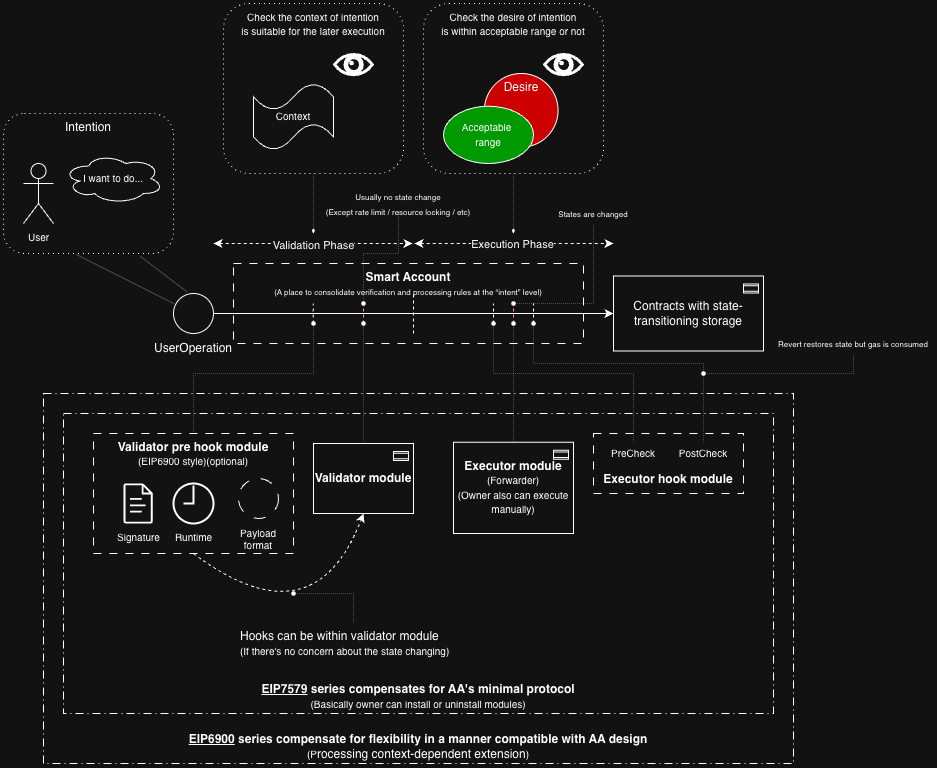

The diagram above was exported from draw.io. Its source (the exported page's mxGraphModel, read from the mxfile embedded in the PNG):
<mxGraphModel dx="1197" dy="1949" grid="1" gridSize="10" guides="1" tooltips="1" connect="1" arrows="1" fold="1" page="1" pageScale="1" pageWidth="827" pageHeight="1169" math="0" shadow="0">
  <root>
    <mxCell id="0" />
    <mxCell id="1" parent="0" />
    <mxCell id="pgtDhoMMLBFbvvIUfuzX-85" parent="1" style="rounded=0;whiteSpace=wrap;html=1;fillColor=none;dashed=1;dashPattern=8 4 1 4;verticalAlign=bottom;" value="&lt;b&gt;&lt;u&gt;EIP6900&lt;/u&gt; series &lt;/b&gt;&lt;font&gt;&lt;b&gt;c&lt;font style=&quot;&quot;&gt;ompensate for flexibility in a manner compatible with AA design&lt;/font&gt;&lt;/b&gt;&lt;/font&gt;&lt;div&gt;&lt;font style=&quot;font-size: 10px;&quot;&gt;(P&lt;/font&gt;&lt;span style=&quot;background-color: transparent; color: light-dark(rgb(0, 0, 0), rgb(255, 255, 255));&quot;&gt;rocessing context-dependent extension&lt;/span&gt;&lt;span style=&quot;font-size: 10px; background-color: transparent; color: light-dark(rgb(0, 0, 0), rgb(255, 255, 255));&quot;&gt;)&lt;/span&gt;&lt;/div&gt;" vertex="1">
      <mxGeometry height="370" width="750" x="70" y="300" as="geometry" />
    </mxCell>
    <mxCell id="pgtDhoMMLBFbvvIUfuzX-82" parent="1" style="rounded=0;whiteSpace=wrap;html=1;fillColor=none;dashed=1;dashPattern=8 4 1 4;verticalAlign=bottom;" value="&lt;b&gt;&lt;u&gt;EIP7579&lt;/u&gt; series compensates for AA's minimal protocol&lt;/b&gt;&lt;div&gt;&lt;font style=&quot;font-size: 10px;&quot;&gt;(Basically owner can install or uninstall modules)&lt;/font&gt;&lt;/div&gt;" vertex="1">
      <mxGeometry height="300" width="710" x="90" y="320" as="geometry" />
    </mxCell>
    <mxCell id="pgtDhoMMLBFbvvIUfuzX-59" parent="1" style="rounded=0;whiteSpace=wrap;html=1;fillColor=none;dashed=1;dashPattern=8 8;verticalAlign=bottom;spacingBottom=5;" value="&lt;b&gt;Executor hook module&lt;/b&gt;" vertex="1">
      <mxGeometry height="60" width="150" x="620" y="340" as="geometry" />
    </mxCell>
    <mxCell id="pgtDhoMMLBFbvvIUfuzX-60" parent="1" style="rounded=0;whiteSpace=wrap;html=1;fillColor=none;dashed=1;dashPattern=8 8;verticalAlign=top;" value="&lt;b&gt;Smart Account&lt;/b&gt;&lt;div&gt;&lt;font style=&quot;font-size: 8px;&quot;&gt;(A place to consolidate verification and processing rules at the “intent” level)&lt;/font&gt;&lt;/div&gt;" vertex="1">
      <mxGeometry height="80" width="350" x="260" y="170" as="geometry" />
    </mxCell>
    <mxCell id="pgtDhoMMLBFbvvIUfuzX-28" parent="1" style="rounded=1;whiteSpace=wrap;html=1;fillColor=none;dashed=1;dashPattern=1 4;strokeWidth=1;verticalAlign=top;" value="&lt;font style=&quot;font-size: 10px;&quot;&gt;Check the desire of intention&lt;br&gt;&lt;/font&gt;&lt;div&gt;&lt;font style=&quot;font-size: 10px;&quot;&gt;is within acceptable range or not&lt;/font&gt;&lt;/div&gt;" vertex="1">
      <mxGeometry height="170" width="180" x="450" y="-90" as="geometry" />
    </mxCell>
    <mxCell id="pgtDhoMMLBFbvvIUfuzX-24" parent="1" style="rounded=1;whiteSpace=wrap;html=1;fillColor=none;dashed=1;dashPattern=1 4;strokeWidth=1;verticalAlign=top;" value="&lt;font style=&quot;font-size: 10px;&quot;&gt;Check the context of intention&lt;/font&gt;&lt;div&gt;&lt;font style=&quot;font-size: 10px;&quot;&gt;is suitable for the later execution&lt;/font&gt;&lt;/div&gt;" vertex="1">
      <mxGeometry height="170" width="180" x="250" y="-90" as="geometry" />
    </mxCell>
    <mxCell id="pgtDhoMMLBFbvvIUfuzX-15" edge="1" parent="1" source="pgtDhoMMLBFbvvIUfuzX-3" style="edgeStyle=orthogonalEdgeStyle;rounded=0;orthogonalLoop=1;jettySize=auto;html=1;" target="pgtDhoMMLBFbvvIUfuzX-13" value="">
      <mxGeometry relative="1" as="geometry">
        <mxPoint x="300" y="220" as="targetPoint" />
      </mxGeometry>
    </mxCell>
    <mxCell id="pgtDhoMMLBFbvvIUfuzX-3" parent="1" style="ellipse;whiteSpace=wrap;html=1;aspect=fixed;fillColor=none;" value="" vertex="1">
      <mxGeometry height="40" width="40" x="200" y="200" as="geometry" />
    </mxCell>
    <mxCell id="pgtDhoMMLBFbvvIUfuzX-4" parent="1" style="text;html=1;whiteSpace=wrap;strokeColor=none;fillColor=none;align=center;verticalAlign=middle;rounded=0;" value="UserOperation" vertex="1">
      <mxGeometry height="30" width="100" x="170" y="240" as="geometry" />
    </mxCell>
    <mxCell id="pgtDhoMMLBFbvvIUfuzX-10" connectable="0" parent="1" style="group" value="" vertex="1">
      <mxGeometry height="140" width="170" x="30" y="20" as="geometry" />
    </mxCell>
    <mxCell id="pgtDhoMMLBFbvvIUfuzX-7" parent="pgtDhoMMLBFbvvIUfuzX-10" style="rounded=1;whiteSpace=wrap;html=1;fillColor=none;dashed=1;dashPattern=1 4;strokeWidth=1;verticalAlign=top;" value="Intention" vertex="1">
      <mxGeometry height="140" width="170" as="geometry" />
    </mxCell>
    <mxCell id="pgtDhoMMLBFbvvIUfuzX-1" parent="pgtDhoMMLBFbvvIUfuzX-10" style="shape=umlActor;verticalLabelPosition=bottom;verticalAlign=top;html=1;outlineConnect=0;" value="&lt;font style=&quot;font-size: 10px;&quot;&gt;User&lt;/font&gt;" vertex="1">
      <mxGeometry height="60" width="30" x="20" y="50" as="geometry" />
    </mxCell>
    <mxCell id="pgtDhoMMLBFbvvIUfuzX-5" parent="pgtDhoMMLBFbvvIUfuzX-10" style="ellipse;shape=cloud;whiteSpace=wrap;html=1;fillColor=none;" value="&lt;font style=&quot;font-size: 10px;&quot;&gt;I want to do...&lt;/font&gt;" vertex="1">
      <mxGeometry height="50" width="100" x="60" y="40" as="geometry" />
    </mxCell>
    <mxCell id="pgtDhoMMLBFbvvIUfuzX-11" edge="1" parent="1" source="pgtDhoMMLBFbvvIUfuzX-7" style="endArrow=none;html=1;rounded=0;exitX=0.429;exitY=1.007;exitDx=0;exitDy=0;exitPerimeter=0;strokeWidth=0.25;" value="">
      <mxGeometry height="50" relative="1" width="50" as="geometry">
        <mxPoint x="140" y="160" as="sourcePoint" />
        <mxPoint x="200" y="210" as="targetPoint" />
      </mxGeometry>
    </mxCell>
    <mxCell id="pgtDhoMMLBFbvvIUfuzX-12" edge="1" parent="1" source="pgtDhoMMLBFbvvIUfuzX-7" style="endArrow=none;html=1;rounded=0;entryX=0.325;entryY=-0.05;entryDx=0;entryDy=0;exitX=0.806;exitY=1.021;exitDx=0;exitDy=0;exitPerimeter=0;strokeWidth=0.25;entryPerimeter=0;" target="pgtDhoMMLBFbvvIUfuzX-3" value="">
      <mxGeometry height="50" relative="1" width="50" as="geometry">
        <mxPoint x="200" y="160" as="sourcePoint" />
        <mxPoint x="260" y="210" as="targetPoint" />
      </mxGeometry>
    </mxCell>
    <mxCell id="pgtDhoMMLBFbvvIUfuzX-13" parent="1" style="html=1;outlineConnect=0;whiteSpace=wrap;fillColor=none;shape=mxgraph.archimate3.application;appType=contract;archiType=square;" value="Contracts with state-transitioning storage" vertex="1">
      <mxGeometry height="75" width="150" x="640" y="182.5" as="geometry" />
    </mxCell>
    <mxCell id="pgtDhoMMLBFbvvIUfuzX-16" edge="1" parent="1" style="endArrow=none;html=1;rounded=0;dashed=1;" value="">
      <mxGeometry height="50" relative="1" width="50" as="geometry">
        <mxPoint x="440" y="240" as="sourcePoint" />
        <mxPoint x="440" y="200" as="targetPoint" />
      </mxGeometry>
    </mxCell>
    <mxCell id="pgtDhoMMLBFbvvIUfuzX-17" edge="1" parent="1" style="endArrow=classic;startArrow=classic;html=1;rounded=0;dashed=1;" value="">
      <mxGeometry height="50" relative="1" width="50" as="geometry">
        <mxPoint x="240" y="150" as="sourcePoint" />
        <mxPoint x="439" y="150" as="targetPoint" />
      </mxGeometry>
    </mxCell>
    <mxCell id="pgtDhoMMLBFbvvIUfuzX-19" connectable="0" parent="pgtDhoMMLBFbvvIUfuzX-17" style="edgeLabel;html=1;align=center;verticalAlign=middle;resizable=0;points=[];" value="Validation Phase" vertex="1">
      <mxGeometry relative="1" x="0.0428" y="-1" as="geometry">
        <mxPoint x="-4" as="offset" />
      </mxGeometry>
    </mxCell>
    <mxCell id="pgtDhoMMLBFbvvIUfuzX-18" edge="1" parent="1" style="endArrow=classic;startArrow=classic;html=1;rounded=0;dashed=1;" value="">
      <mxGeometry height="50" relative="1" width="50" as="geometry">
        <mxPoint x="441" y="150" as="sourcePoint" />
        <mxPoint x="640" y="150" as="targetPoint" />
      </mxGeometry>
    </mxCell>
    <mxCell id="pgtDhoMMLBFbvvIUfuzX-20" connectable="0" parent="pgtDhoMMLBFbvvIUfuzX-18" style="edgeLabel;html=1;align=center;verticalAlign=middle;resizable=0;points=[];" value="Execution Phase" vertex="1">
      <mxGeometry relative="1" x="0.0615" y="-2" as="geometry">
        <mxPoint x="-9" y="-2" as="offset" />
      </mxGeometry>
    </mxCell>
    <mxCell id="pgtDhoMMLBFbvvIUfuzX-21" parent="1" style="shape=mxgraph.signs.healthcare.eye;html=1;pointerEvents=1;fillColor=light-dark(#FFFFFF,#FFFFFF);verticalLabelPosition=bottom;verticalAlign=top;align=center;strokeColor=default;aspect=fixed;" value="" vertex="1">
      <mxGeometry height="22.22" width="40" x="360" y="-40" as="geometry" />
    </mxCell>
    <mxCell id="pgtDhoMMLBFbvvIUfuzX-22" parent="1" style="shape=tape;whiteSpace=wrap;html=1;fillColor=none;aspect=fixed;" value="&lt;font style=&quot;font-size: 10px;&quot;&gt;Context&lt;/font&gt;" vertex="1">
      <mxGeometry height="66.67" width="80" x="280" y="-10" as="geometry" />
    </mxCell>
    <mxCell id="pgtDhoMMLBFbvvIUfuzX-27" edge="1" parent="1" style="endArrow=none;dashed=1;html=1;dashPattern=1 3;strokeWidth=0.5;rounded=0;entryX=0.5;entryY=1;entryDx=0;entryDy=0;endFill=0;startArrow=diamondThin;startFill=1;endSize=4;startSize=4;" target="pgtDhoMMLBFbvvIUfuzX-24" value="">
      <mxGeometry height="50" relative="1" width="50" as="geometry">
        <mxPoint x="340" y="140" as="sourcePoint" />
        <mxPoint x="340" y="290" as="targetPoint" />
      </mxGeometry>
    </mxCell>
    <mxCell id="pgtDhoMMLBFbvvIUfuzX-29" parent="1" style="shape=mxgraph.signs.healthcare.eye;html=1;pointerEvents=1;fillColor=light-dark(#FFFFFF,#FFFFFF);verticalLabelPosition=bottom;verticalAlign=top;align=center;strokeColor=default;aspect=fixed;" value="" vertex="1">
      <mxGeometry height="22.22" width="40" x="570" y="-40" as="geometry" />
    </mxCell>
    <mxCell id="pgtDhoMMLBFbvvIUfuzX-36" connectable="0" parent="1" style="group;aspect=fixed;" value="" vertex="1">
      <mxGeometry height="90" width="114.55" x="470" y="-20" as="geometry" />
    </mxCell>
    <mxCell id="pgtDhoMMLBFbvvIUfuzX-31" parent="pgtDhoMMLBFbvvIUfuzX-36" style="ellipse;whiteSpace=wrap;html=1;aspect=fixed;fillColor=#CC0000;verticalAlign=top;" value="&lt;div&gt;&lt;span style=&quot;background-color: transparent; color: light-dark(rgb(0, 0, 0), rgb(255, 255, 255));&quot;&gt;Desire&lt;/span&gt;&lt;/div&gt;" vertex="1">
      <mxGeometry height="73.63636363636364" width="73.63636363636364" x="40.910714285714285" as="geometry" />
    </mxCell>
    <mxCell id="pgtDhoMMLBFbvvIUfuzX-32" parent="pgtDhoMMLBFbvvIUfuzX-36" style="ellipse;whiteSpace=wrap;html=1;fillColor=#009900;verticalAlign=middle;" value="&lt;font style=&quot;font-size: 10px;&quot;&gt;Acceptable&amp;nbsp;&lt;/font&gt;&lt;div&gt;&lt;font style=&quot;font-size: 10px;&quot;&gt;range&lt;/font&gt;&lt;/div&gt;" vertex="1">
      <mxGeometry height="57.27272727272727" width="90.00357142857142" y="32.72727272727273" as="geometry" />
    </mxCell>
    <mxCell id="pgtDhoMMLBFbvvIUfuzX-37" edge="1" parent="1" style="endArrow=none;dashed=1;html=1;dashPattern=1 3;strokeWidth=0.5;rounded=0;endFill=0;startArrow=diamondThin;startFill=1;endSize=4;startSize=4;entryX=0.5;entryY=1;entryDx=0;entryDy=0;" target="pgtDhoMMLBFbvvIUfuzX-28" value="">
      <mxGeometry height="50" relative="1" width="50" as="geometry">
        <mxPoint x="540" y="140" as="sourcePoint" />
        <mxPoint x="540" y="280" as="targetPoint" />
      </mxGeometry>
    </mxCell>
    <mxCell id="pgtDhoMMLBFbvvIUfuzX-40" edge="1" parent="1" style="endArrow=none;html=1;rounded=0;dashed=1;" value="">
      <mxGeometry height="50" relative="1" width="50" as="geometry">
        <mxPoint x="339.79" y="230" as="sourcePoint" />
        <mxPoint x="339.79" y="210" as="targetPoint" />
      </mxGeometry>
    </mxCell>
    <mxCell id="pgtDhoMMLBFbvvIUfuzX-41" edge="1" parent="1" style="endArrow=none;html=1;rounded=0;dashed=1;" value="">
      <mxGeometry height="50" relative="1" width="50" as="geometry">
        <mxPoint x="560" y="230" as="sourcePoint" />
        <mxPoint x="560" y="210" as="targetPoint" />
      </mxGeometry>
    </mxCell>
    <mxCell id="pgtDhoMMLBFbvvIUfuzX-42" edge="1" parent="1" style="endArrow=none;html=1;rounded=0;dashed=1;" value="">
      <mxGeometry height="50" relative="1" width="50" as="geometry">
        <mxPoint x="520" y="230" as="sourcePoint" />
        <mxPoint x="520" y="210" as="targetPoint" />
      </mxGeometry>
    </mxCell>
    <mxCell id="pgtDhoMMLBFbvvIUfuzX-44" parent="1" style="text;html=1;whiteSpace=wrap;strokeColor=none;fillColor=none;align=center;verticalAlign=middle;rounded=0;" value="&lt;font style=&quot;font-size: 10px;&quot;&gt;PreCheck&lt;/font&gt;" vertex="1">
      <mxGeometry height="22.5" width="20" x="650" y="348.75" as="geometry" />
    </mxCell>
    <mxCell id="pgtDhoMMLBFbvvIUfuzX-45" parent="1" style="text;html=1;whiteSpace=wrap;strokeColor=none;fillColor=none;align=center;verticalAlign=middle;rounded=0;" value="&lt;font style=&quot;font-size: 10px;&quot;&gt;PostCheck&lt;/font&gt;" vertex="1">
      <mxGeometry height="20" width="20" x="720" y="350" as="geometry" />
    </mxCell>
    <mxCell id="pgtDhoMMLBFbvvIUfuzX-46" edge="1" parent="1" style="endArrow=none;dashed=1;html=1;dashPattern=1 3;strokeWidth=0.5;rounded=0;entryX=0.5;entryY=0;entryDx=0;entryDy=0;endFill=0;startArrow=oval;startFill=1;endSize=4;startSize=4;" target="pgtDhoMMLBFbvvIUfuzX-61" value="">
      <mxGeometry height="50" relative="1" width="50" as="geometry">
        <Array as="points">
          <mxPoint x="340" y="280" />
          <mxPoint x="220" y="280" />
        </Array>
        <mxPoint x="340" y="230" as="sourcePoint" />
        <mxPoint x="410" y="278.75" as="targetPoint" />
      </mxGeometry>
    </mxCell>
    <mxCell id="pgtDhoMMLBFbvvIUfuzX-47" edge="1" parent="1" style="endArrow=none;dashed=1;html=1;dashPattern=1 3;strokeWidth=0.5;rounded=0;entryX=0.5;entryY=0;entryDx=0;entryDy=0;endFill=0;startArrow=oval;startFill=1;endSize=4;startSize=4;" target="pgtDhoMMLBFbvvIUfuzX-44" value="">
      <mxGeometry height="50" relative="1" width="50" as="geometry">
        <Array as="points">
          <mxPoint x="520" y="280" />
          <mxPoint x="580" y="280" />
          <mxPoint x="660" y="280" />
        </Array>
        <mxPoint x="520" y="230" as="sourcePoint" />
        <mxPoint x="570" y="278" as="targetPoint" />
      </mxGeometry>
    </mxCell>
    <mxCell id="pgtDhoMMLBFbvvIUfuzX-48" edge="1" parent="1" style="endArrow=none;dashed=1;html=1;dashPattern=1 3;strokeWidth=0.5;rounded=0;entryX=0.5;entryY=0;entryDx=0;entryDy=0;endFill=0;startArrow=oval;startFill=1;endSize=4;startSize=4;" target="pgtDhoMMLBFbvvIUfuzX-45" value="">
      <mxGeometry height="50" relative="1" width="50" as="geometry">
        <Array as="points">
          <mxPoint x="560" y="270" />
          <mxPoint x="600" y="270" />
          <mxPoint x="730" y="270" />
        </Array>
        <mxPoint x="560" y="230" as="sourcePoint" />
        <mxPoint x="530" y="248" as="targetPoint" />
      </mxGeometry>
    </mxCell>
    <mxCell id="pgtDhoMMLBFbvvIUfuzX-49" edge="1" parent="1" style="endArrow=none;html=1;rounded=0;dashed=1;strokeColor=#FF9999;" value="">
      <mxGeometry height="50" relative="1" width="50" as="geometry">
        <mxPoint x="390" y="230" as="sourcePoint" />
        <mxPoint x="390" y="210" as="targetPoint" />
      </mxGeometry>
    </mxCell>
    <mxCell id="pgtDhoMMLBFbvvIUfuzX-50" edge="1" parent="1" style="endArrow=none;html=1;rounded=0;dashed=1;strokeColor=#FF9999;" value="">
      <mxGeometry height="50" relative="1" width="50" as="geometry">
        <mxPoint x="540" y="230" as="sourcePoint" />
        <mxPoint x="540" y="210" as="targetPoint" />
      </mxGeometry>
    </mxCell>
    <mxCell id="pgtDhoMMLBFbvvIUfuzX-51" parent="1" style="text;html=1;whiteSpace=wrap;strokeColor=none;fillColor=none;align=center;verticalAlign=middle;rounded=0;" value="&lt;font style=&quot;font-size: 8px;&quot;&gt;Usually no state change&lt;/font&gt;&lt;div&gt;&lt;font style=&quot;&quot;&gt;&lt;span style=&quot;font-size: 8px;&quot;&gt;(Except rate limit / resource locking / etc)&lt;/span&gt;&lt;/font&gt;&lt;/div&gt;" vertex="1">
      <mxGeometry height="20" width="150" x="350" y="100" as="geometry" />
    </mxCell>
    <mxCell id="pgtDhoMMLBFbvvIUfuzX-52" edge="1" parent="1" style="endArrow=none;dashed=1;html=1;dashPattern=1 3;strokeWidth=0.5;rounded=0;entryX=0.5;entryY=1;entryDx=0;entryDy=0;endFill=0;startArrow=oval;startFill=1;endSize=4;startSize=4;" target="pgtDhoMMLBFbvvIUfuzX-51" value="">
      <mxGeometry height="50" relative="1" width="50" as="geometry">
        <Array as="points">
          <mxPoint x="390" y="160" />
          <mxPoint x="425" y="160" />
        </Array>
        <mxPoint x="390" y="210" as="sourcePoint" />
        <mxPoint x="410" y="258" as="targetPoint" />
      </mxGeometry>
    </mxCell>
    <mxCell id="pgtDhoMMLBFbvvIUfuzX-53" parent="1" style="text;html=1;whiteSpace=wrap;strokeColor=none;fillColor=none;align=center;verticalAlign=middle;rounded=0;" value="&lt;font style=&quot;font-size: 8px;&quot;&gt;States are changed&lt;/font&gt;" vertex="1">
      <mxGeometry height="20" width="100" x="570" y="110" as="geometry" />
    </mxCell>
    <mxCell id="pgtDhoMMLBFbvvIUfuzX-54" edge="1" parent="1" style="endArrow=none;dashed=1;html=1;dashPattern=1 3;strokeWidth=0.5;rounded=0;entryX=0.5;entryY=1;entryDx=0;entryDy=0;endFill=0;startArrow=oval;startFill=1;endSize=4;startSize=4;" target="pgtDhoMMLBFbvvIUfuzX-53" value="">
      <mxGeometry height="50" relative="1" width="50" as="geometry">
        <Array as="points">
          <mxPoint x="620" y="210" />
        </Array>
        <mxPoint x="540" y="210" as="sourcePoint" />
        <mxPoint x="620" y="257.5" as="targetPoint" />
      </mxGeometry>
    </mxCell>
    <mxCell id="pgtDhoMMLBFbvvIUfuzX-68" parent="1" style="html=1;outlineConnect=0;whiteSpace=wrap;fillColor=none;shape=mxgraph.archimate3.application;appType=contract;archiType=square;" value="&lt;b&gt;Validator module&lt;/b&gt;" vertex="1">
      <mxGeometry height="70" width="100" x="340" y="350" as="geometry" />
    </mxCell>
    <mxCell id="pgtDhoMMLBFbvvIUfuzX-69" parent="1" style="html=1;outlineConnect=0;whiteSpace=wrap;fillColor=none;shape=mxgraph.archimate3.application;appType=contract;archiType=square;" value="&lt;b&gt;Executor module&lt;/b&gt;&lt;div&gt;&lt;font style=&quot;font-size: 10px;&quot;&gt;(Forwarder)&lt;/font&gt;&lt;/div&gt;&lt;div style=&quot;&quot;&gt;&lt;font style=&quot;font-size: 10px;&quot;&gt;(Owner also can execute manually)&lt;/font&gt;&lt;/div&gt;" vertex="1">
      <mxGeometry height="91.25" width="120" x="480" y="348.75" as="geometry" />
    </mxCell>
    <mxCell id="pgtDhoMMLBFbvvIUfuzX-61" parent="1" style="rounded=0;whiteSpace=wrap;html=1;fillColor=none;dashed=1;dashPattern=8 8;verticalAlign=top;" value="&lt;b&gt;Validator pre hook module&lt;/b&gt;&lt;div&gt;&lt;font style=&quot;font-size: 10px;&quot;&gt;(EIP6900 style)(optional)&lt;/font&gt;&lt;/div&gt;" vertex="1">
      <mxGeometry height="120" width="200" x="120" y="340" as="geometry" />
    </mxCell>
    <mxCell id="pgtDhoMMLBFbvvIUfuzX-62" parent="1" style="sketch=0;outlineConnect=0;fontColor=#232F3E;gradientColor=none;fillColor=light-dark(#FFFFFF,#FFFFFF);strokeColor=none;dashed=0;verticalLabelPosition=bottom;verticalAlign=top;align=center;html=1;fontSize=12;fontStyle=0;aspect=fixed;pointerEvents=1;shape=mxgraph.aws4.document;" value="&lt;font style=&quot;font-size: 10px; color: light-dark(rgb(255, 255, 255), rgb(255, 255, 255));&quot;&gt;Signature&lt;/font&gt;" vertex="1">
      <mxGeometry height="40" width="29.23" x="150" y="390" as="geometry" />
    </mxCell>
    <mxCell id="pgtDhoMMLBFbvvIUfuzX-63" parent="1" style="html=1;verticalLabelPosition=bottom;align=center;labelBackgroundColor=none;verticalAlign=top;strokeWidth=2;strokeColor=light-dark(#FFFFFF,#FFFFFF);shadow=0;dashed=0;shape=mxgraph.ios7.icons.clock;fillColor=none;" value="&lt;span&gt;&lt;font style=&quot;font-size: 10px;&quot;&gt;Runtime&lt;/font&gt;&lt;/span&gt;" vertex="1">
      <mxGeometry height="40" width="40" x="200" y="390" as="geometry" />
    </mxCell>
    <mxCell id="pgtDhoMMLBFbvvIUfuzX-66" connectable="0" parent="1" style="group" value="" vertex="1">
      <mxGeometry height="75" width="50" x="260" y="385" as="geometry" />
    </mxCell>
    <mxCell id="pgtDhoMMLBFbvvIUfuzX-64" parent="pgtDhoMMLBFbvvIUfuzX-66" style="ellipse;whiteSpace=wrap;html=1;aspect=fixed;fillColor=none;dashed=1;dashPattern=12 12;" value="" vertex="1">
      <mxGeometry height="40" width="40" x="5" as="geometry" />
    </mxCell>
    <mxCell id="pgtDhoMMLBFbvvIUfuzX-65" parent="pgtDhoMMLBFbvvIUfuzX-66" style="text;html=1;whiteSpace=wrap;strokeColor=none;fillColor=none;align=center;verticalAlign=middle;rounded=0;fontSize=10;" value="Payload&lt;div&gt;format&lt;/div&gt;" vertex="1">
      <mxGeometry height="30" width="50" y="45" as="geometry" />
    </mxCell>
    <mxCell id="pgtDhoMMLBFbvvIUfuzX-72" edge="1" parent="1" style="endArrow=none;dashed=1;html=1;dashPattern=1 3;strokeWidth=0.5;rounded=0;entryX=0.5;entryY=0;entryDx=0;entryDy=0;endFill=0;startArrow=oval;startFill=1;endSize=4;startSize=4;entryPerimeter=0;" target="pgtDhoMMLBFbvvIUfuzX-68" value="">
      <mxGeometry height="50" relative="1" width="50" as="geometry">
        <Array as="points">
          <mxPoint x="390" y="280" />
        </Array>
        <mxPoint x="390" y="230" as="sourcePoint" />
        <mxPoint x="450" y="510" as="targetPoint" />
      </mxGeometry>
    </mxCell>
    <mxCell id="pgtDhoMMLBFbvvIUfuzX-74" edge="1" parent="1" source="pgtDhoMMLBFbvvIUfuzX-61" style="endArrow=classic;startArrow=none;html=1;rounded=0;entryX=0.5;entryY=1;entryDx=0;entryDy=0;entryPerimeter=0;exitX=0.5;exitY=1;exitDx=0;exitDy=0;curved=1;startFill=0;dashed=1;" target="pgtDhoMMLBFbvvIUfuzX-68" value="">
      <mxGeometry height="50" relative="1" width="50" as="geometry">
        <Array as="points">
          <mxPoint x="340" y="550" />
        </Array>
        <mxPoint x="350" y="560" as="sourcePoint" />
        <mxPoint x="400" y="510" as="targetPoint" />
      </mxGeometry>
    </mxCell>
    <mxCell id="pgtDhoMMLBFbvvIUfuzX-75" parent="1" style="text;html=1;whiteSpace=wrap;strokeColor=none;fillColor=none;align=left;verticalAlign=middle;rounded=0;" value="Hooks can be within validator module&lt;div&gt;&lt;font style=&quot;font-size: 10px;&quot;&gt;(If there's no concern about the state changing)&lt;/font&gt;&lt;/div&gt;" vertex="1">
      <mxGeometry height="40" width="230" x="265" y="530" as="geometry" />
    </mxCell>
    <mxCell id="pgtDhoMMLBFbvvIUfuzX-76" edge="1" parent="1" style="endArrow=none;dashed=1;html=1;dashPattern=1 3;strokeWidth=0.5;rounded=0;entryX=0.5;entryY=0;entryDx=0;entryDy=0;endFill=0;startArrow=oval;startFill=1;endSize=4;startSize=4;" target="pgtDhoMMLBFbvvIUfuzX-75" value="">
      <mxGeometry height="50" relative="1" width="50" as="geometry">
        <Array as="points">
          <mxPoint x="380" y="500" />
        </Array>
        <mxPoint x="320" y="500" as="sourcePoint" />
        <mxPoint x="450" y="560" as="targetPoint" />
      </mxGeometry>
    </mxCell>
    <mxCell id="pgtDhoMMLBFbvvIUfuzX-81" edge="1" parent="1" style="endArrow=none;dashed=1;html=1;dashPattern=1 3;strokeWidth=0.5;rounded=0;entryX=0.5;entryY=0;entryDx=0;entryDy=0;endFill=0;startArrow=oval;startFill=1;endSize=4;startSize=4;entryPerimeter=0;" target="pgtDhoMMLBFbvvIUfuzX-69" value="">
      <mxGeometry height="50" relative="1" width="50" as="geometry">
        <Array as="points" />
        <mxPoint x="540" y="230" as="sourcePoint" />
        <mxPoint x="700" y="439" as="targetPoint" />
      </mxGeometry>
    </mxCell>
    <mxCell id="pgtDhoMMLBFbvvIUfuzX-83" parent="1" style="text;html=1;whiteSpace=wrap;strokeColor=none;fillColor=none;align=center;verticalAlign=middle;rounded=0;" value="&lt;font style=&quot;font-size: 8px;&quot;&gt;Revert restores state but gas is consumed&lt;/font&gt;" vertex="1">
      <mxGeometry height="20" width="160" x="800" y="240" as="geometry" />
    </mxCell>
    <mxCell id="pgtDhoMMLBFbvvIUfuzX-84" edge="1" parent="1" style="endArrow=none;dashed=1;html=1;dashPattern=1 3;strokeWidth=0.5;rounded=0;entryX=0.5;entryY=1;entryDx=0;entryDy=0;endFill=0;startArrow=oval;startFill=1;endSize=4;startSize=4;" target="pgtDhoMMLBFbvvIUfuzX-83" value="">
      <mxGeometry height="50" relative="1" width="50" as="geometry">
        <Array as="points">
          <mxPoint x="820" y="280" />
          <mxPoint x="880" y="280" />
        </Array>
        <mxPoint x="730" y="280" as="sourcePoint" />
        <mxPoint x="1070" y="424.38" as="targetPoint" />
      </mxGeometry>
    </mxCell>
  </root>
</mxGraphModel>